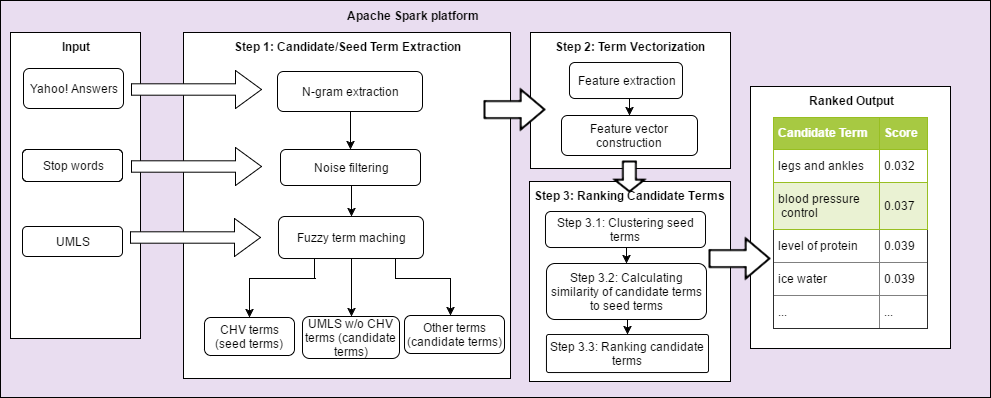

The diagram above was exported from draw.io. Its source (the exported page's mxGraphModel, read from the mxfile embedded in the PNG):
<mxGraphModel dx="872" dy="457" grid="1" gridSize="10" guides="1" tooltips="1" connect="1" arrows="1" fold="1" page="1" pageScale="1" pageWidth="1169" pageHeight="826" background="#ffffff" math="0" shadow="0">
  <root>
    <mxCell id="0" />
    <mxCell id="1" parent="0" />
    <mxCell id="1240643615f707e7-1" value="" style="whiteSpace=wrap;html=1;rounded=0;glass=0;fillColor=#E9DDF0;strokeColor=#000000;flipH=1;" vertex="1" parent="1">
      <mxGeometry x="40" y="232" width="990" height="397" as="geometry" />
    </mxCell>
    <mxCell id="5d89a66d043ed593-1" value="&lt;b&gt;Input&lt;/b&gt;&lt;div&gt;&lt;b&gt;&lt;br&gt;&lt;/b&gt;&lt;/div&gt;&lt;div&gt;&lt;br&gt;&lt;/div&gt;" style="whiteSpace=wrap;html=1;verticalAlign=top;" vertex="1" parent="1">
      <mxGeometry x="50" y="264" width="130" height="306" as="geometry" />
    </mxCell>
    <mxCell id="5d89a66d043ed593-2" value="&lt;div&gt;&lt;b&gt;Step 1: Candidate/Seed Term Extraction&lt;/b&gt;&lt;/div&gt;" style="whiteSpace=wrap;html=1;verticalAlign=top;" vertex="1" parent="1">
      <mxGeometry x="223" y="264" width="327" height="346" as="geometry" />
    </mxCell>
    <mxCell id="5d89a66d043ed593-3" value="&lt;div&gt;Yahoo! Answers&lt;/div&gt;" style="rounded=1;whiteSpace=wrap;html=1;" vertex="1" parent="1">
      <mxGeometry x="63" y="300" width="100" height="40" as="geometry" />
    </mxCell>
    <mxCell id="5d89a66d043ed593-4" value="UMLS" style="rounded=1;whiteSpace=wrap;html=1;" vertex="1" parent="1">
      <mxGeometry x="62" y="458" width="100" height="30" as="geometry" />
    </mxCell>
    <mxCell id="5d89a66d043ed593-6" value="Stop words" style="rounded=1;whiteSpace=wrap;html=1;" vertex="1" parent="1">
      <mxGeometry x="62" y="381" width="100" height="32" as="geometry" />
    </mxCell>
    <mxCell id="6" style="edgeStyle=orthogonalEdgeStyle;rounded=0;html=1;exitX=0.5;exitY=1;entryX=0.5;entryY=0;jettySize=auto;orthogonalLoop=1;" edge="1" parent="1" source="5d89a66d043ed593-7" target="5d89a66d043ed593-9">
      <mxGeometry relative="1" as="geometry" />
    </mxCell>
    <mxCell id="5d89a66d043ed593-7" value="N-gram extraction" style="rounded=1;whiteSpace=wrap;html=1;" vertex="1" parent="1">
      <mxGeometry x="317" y="303" width="145" height="40" as="geometry" />
    </mxCell>
    <mxCell id="14" style="edgeStyle=orthogonalEdgeStyle;rounded=0;html=1;exitX=0.75;exitY=1;jettySize=auto;orthogonalLoop=1;" edge="1" parent="1" source="5d89a66d043ed593-8" target="11">
      <mxGeometry relative="1" as="geometry">
        <Array as="points">
          <mxPoint x="427" y="471" />
          <mxPoint x="435" y="471" />
          <mxPoint x="435" y="510" />
          <mxPoint x="490" y="510" />
        </Array>
      </mxGeometry>
    </mxCell>
    <mxCell id="16" style="edgeStyle=orthogonalEdgeStyle;rounded=0;html=1;exitX=0.25;exitY=1;entryX=0.5;entryY=0;jettySize=auto;orthogonalLoop=1;" edge="1" parent="1" source="5d89a66d043ed593-8" target="5d89a66d043ed593-10">
      <mxGeometry relative="1" as="geometry">
        <Array as="points">
          <mxPoint x="355" y="510" />
          <mxPoint x="280" y="510" />
        </Array>
      </mxGeometry>
    </mxCell>
    <mxCell id="5d89a66d043ed593-8" value="Fuzzy term maching" style="rounded=1;whiteSpace=wrap;html=1;" vertex="1" parent="1">
      <mxGeometry x="318" y="448" width="145" height="42" as="geometry" />
    </mxCell>
    <mxCell id="8" style="edgeStyle=orthogonalEdgeStyle;rounded=0;html=1;exitX=0.5;exitY=1;entryX=0.5;entryY=0;jettySize=auto;orthogonalLoop=1;" edge="1" parent="1" source="5d89a66d043ed593-9" target="5d89a66d043ed593-8">
      <mxGeometry relative="1" as="geometry" />
    </mxCell>
    <mxCell id="5d89a66d043ed593-9" value="&lt;span&gt;Noise filtering&lt;/span&gt;" style="rounded=1;whiteSpace=wrap;html=1;" vertex="1" parent="1">
      <mxGeometry x="320" y="381" width="140" height="36" as="geometry" />
    </mxCell>
    <mxCell id="5d89a66d043ed593-10" value="CHV terms (seed terms)" style="rounded=1;whiteSpace=wrap;html=1;arcSize=17;" vertex="1" parent="1">
      <mxGeometry x="244" y="549" width="90" height="38" as="geometry" />
    </mxCell>
    <mxCell id="5d89a66d043ed593-11" value="&lt;div&gt;&lt;b&gt;Step 2: Term Vectorization&lt;/b&gt;&lt;/div&gt;" style="whiteSpace=wrap;html=1;verticalAlign=top;" vertex="1" parent="1">
      <mxGeometry x="570" y="264" width="200" height="136" as="geometry" />
    </mxCell>
    <mxCell id="5d89a66d043ed593-15" value="&lt;div&gt;&lt;b&gt;Ranked Output&lt;/b&gt;&lt;/div&gt;" style="whiteSpace=wrap;html=1;verticalAlign=top;" vertex="1" parent="1">
      <mxGeometry x="790" y="318" width="200" height="262" as="geometry" />
    </mxCell>
    <mxCell id="5d89a66d043ed593-31" value="&lt;table border=&quot;1&quot; width=&quot;100%&quot; cellpadding=&quot;4&quot; style=&quot;width: 100% ; height: 100% ; border-collapse: collapse&quot;&gt;&lt;tbody&gt;&lt;tr style=&quot;background-color: #a7c942 ; color: #ffffff ; border: 1px solid #98bf21&quot;&gt;&lt;th align=&quot;left&quot;&gt;&lt;span&gt;Candidate Term&lt;/span&gt;&lt;/th&gt;&lt;th align=&quot;left&quot;&gt;&lt;span&gt;Score&amp;nbsp;&lt;/span&gt;&lt;br&gt;&lt;/th&gt;&lt;/tr&gt;&lt;tr style=&quot;border: 1px solid #98bf21&quot;&gt;&lt;td&gt;&lt;span&gt;legs and ankles&lt;/span&gt;&lt;br&gt;&lt;/td&gt;&lt;td&gt;0.032&lt;/td&gt;&lt;/tr&gt;&lt;tr style=&quot;background-color: #eaf2d3 ; border: 1px solid #98bf21&quot;&gt;&lt;td&gt;&lt;span&gt;blood pressure &amp;nbsp; &amp;nbsp;&lt;/span&gt;&lt;br&gt;&lt;span&gt;&amp;nbsp;control&lt;/span&gt;&lt;br&gt;&lt;/td&gt;&lt;td&gt;0.037&lt;/td&gt;&lt;/tr&gt;&lt;tr&gt;&lt;td&gt;level of protein&lt;/td&gt;&lt;td&gt;0.039&lt;/td&gt;&lt;/tr&gt;&lt;tr&gt;&lt;td&gt;ice water&lt;/td&gt;&lt;td&gt;0.039&lt;/td&gt;&lt;/tr&gt;&lt;tr&gt;&lt;td&gt;...&lt;/td&gt;&lt;td&gt;...&lt;/td&gt;&lt;/tr&gt;&lt;/tbody&gt;&lt;/table&gt;" style="text;html=1;fillColor=#ffffff;overflow=fill;rounded=0;glass=0;" vertex="1" parent="1">
      <mxGeometry x="813" y="349" width="154" height="211" as="geometry" />
    </mxCell>
    <mxCell id="1240643615f707e7-2" value="Apache Spark platform" style="whiteSpace=wrap;html=1;rounded=0;glass=0;fillColor=#E9DDF0;strokeColor=none;fontStyle=1" vertex="1" parent="1">
      <mxGeometry x="373" y="233" width="157" height="28" as="geometry" />
    </mxCell>
    <mxCell id="19" style="edgeStyle=orthogonalEdgeStyle;rounded=0;html=1;exitX=0.5;exitY=1;entryX=0.5;entryY=0;jettySize=auto;orthogonalLoop=1;" edge="1" parent="1" source="1240643615f707e7-3" target="17">
      <mxGeometry relative="1" as="geometry" />
    </mxCell>
    <mxCell id="1240643615f707e7-3" value="Feature extraction" style="rounded=1;whiteSpace=wrap;html=1;" vertex="1" parent="1">
      <mxGeometry x="609" y="294" width="113" height="36" as="geometry" />
    </mxCell>
    <mxCell id="10" value="UMLS w/o CHV terms (candidate terms)" style="rounded=1;whiteSpace=wrap;html=1;arcSize=17;" vertex="1" parent="1">
      <mxGeometry x="342" y="548" width="97" height="42" as="geometry" />
    </mxCell>
    <mxCell id="11" value="Other terms (candidate terms)" style="rounded=1;whiteSpace=wrap;html=1;arcSize=17;" vertex="1" parent="1">
      <mxGeometry x="444" y="547" width="100" height="38" as="geometry" />
    </mxCell>
    <mxCell id="17" value="Feature vector construction" style="rounded=1;whiteSpace=wrap;html=1;" vertex="1" parent="1">
      <mxGeometry x="601" y="347" width="136" height="40" as="geometry" />
    </mxCell>
    <mxCell id="20" value="&lt;div&gt;&lt;b&gt;Step 3: Ranking Candidate Terms&lt;/b&gt;&lt;/div&gt;" style="whiteSpace=wrap;html=1;verticalAlign=top;" vertex="1" parent="1">
      <mxGeometry x="569" y="413" width="201" height="200" as="geometry" />
    </mxCell>
    <mxCell id="27" style="edgeStyle=orthogonalEdgeStyle;rounded=0;html=1;exitX=0.5;exitY=1;entryX=0.5;entryY=0;jettySize=auto;orthogonalLoop=1;" edge="1" parent="1" source="21" target="24">
      <mxGeometry relative="1" as="geometry" />
    </mxCell>
    <mxCell id="21" value="Step 3.1: Clustering seed terms" style="rounded=1;whiteSpace=wrap;html=1;" vertex="1" parent="1">
      <mxGeometry x="585" y="443" width="160" height="36" as="geometry" />
    </mxCell>
    <mxCell id="22" value="" style="shape=mxgraph.arrows.arrow_right;html=1;verticalLabelPosition=bottom;verticalAlign=top;strokeWidth=2;strokeColor=#000000;" vertex="1" parent="1">
      <mxGeometry x="524" y="321" width="60" height="40" as="geometry" />
    </mxCell>
    <mxCell id="23" value="" style="shape=mxgraph.arrows.arrow_right;html=1;verticalLabelPosition=bottom;verticalAlign=top;strokeWidth=2;strokeColor=#000000;rotation=90;" vertex="1" parent="1">
      <mxGeometry x="654" y="393" width="30" height="30" as="geometry" />
    </mxCell>
    <mxCell id="34" style="edgeStyle=orthogonalEdgeStyle;rounded=0;html=1;exitX=0.5;exitY=1;entryX=0.5;entryY=0;jettySize=auto;orthogonalLoop=1;" edge="1" parent="1" source="24" target="25">
      <mxGeometry relative="1" as="geometry" />
    </mxCell>
    <mxCell id="24" value="Step 3.2: Calculating similarity of candidate terms to seed terms" style="rounded=1;whiteSpace=wrap;html=1;" vertex="1" parent="1">
      <mxGeometry x="586" y="495" width="160" height="56" as="geometry" />
    </mxCell>
    <mxCell id="25" value="Step 3.3: Ranking candidate terms" style="rounded=1;whiteSpace=wrap;html=1;arcSize=6;" vertex="1" parent="1">
      <mxGeometry x="586" y="566" width="162" height="38" as="geometry" />
    </mxCell>
    <mxCell id="28" value="" style="shape=singleArrow;whiteSpace=wrap;html=1;" vertex="1" parent="1">
      <mxGeometry x="171" y="302" width="130" height="38" as="geometry" />
    </mxCell>
    <mxCell id="29" value="" style="shape=singleArrow;whiteSpace=wrap;html=1;" vertex="1" parent="1">
      <mxGeometry x="171" y="379" width="130" height="38" as="geometry" />
    </mxCell>
    <mxCell id="30" value="" style="shape=singleArrow;whiteSpace=wrap;html=1;" vertex="1" parent="1">
      <mxGeometry x="170" y="450" width="130" height="38" as="geometry" />
    </mxCell>
    <mxCell id="35" value="" style="shape=mxgraph.arrows.arrow_right;html=1;verticalLabelPosition=bottom;verticalAlign=top;strokeWidth=2;strokeColor=#000000;" vertex="1" parent="1">
      <mxGeometry x="749" y="470" width="60" height="40" as="geometry" />
    </mxCell>
    <mxCell id="1c793069fea4bc67-35" style="edgeStyle=orthogonalEdgeStyle;rounded=0;html=1;exitX=0.5;exitY=1;jettySize=auto;orthogonalLoop=1;" edge="1" parent="1" source="5d89a66d043ed593-8" target="10">
      <mxGeometry relative="1" as="geometry" />
    </mxCell>
  </root>
</mxGraphModel>